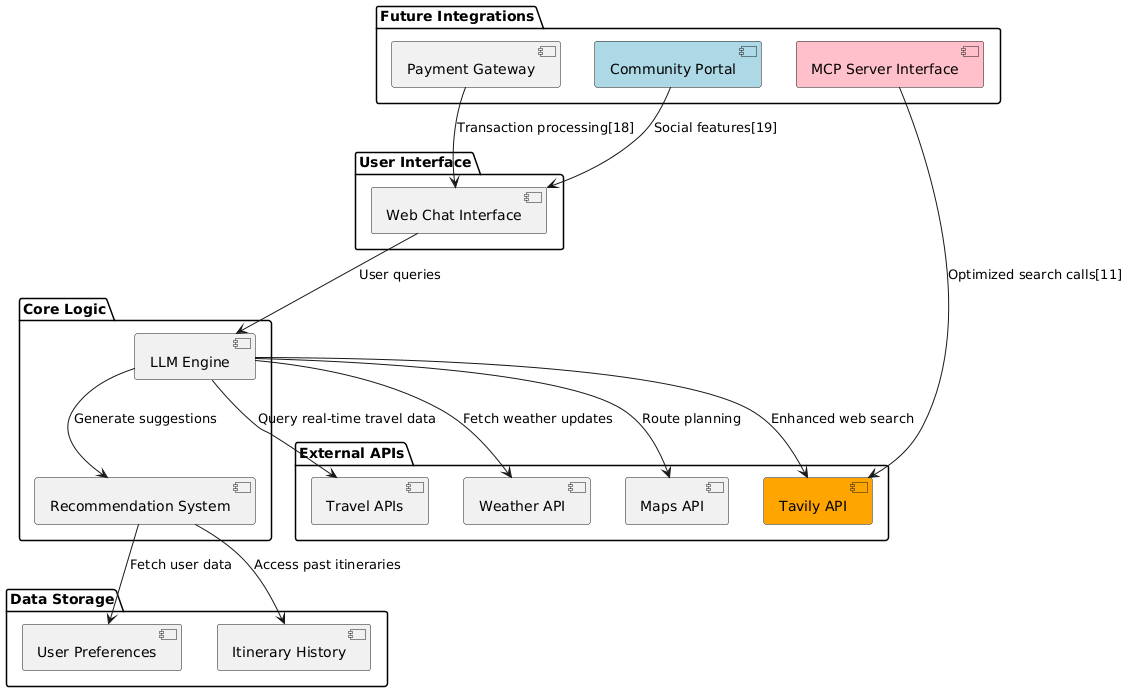

The diagram above was rendered by PlantUML. Its source (embedded in the PNG):
@startuml
package "User Interface" {
  [Web Chat Interface] as ChatUI
}

package "Core Logic" {
  [LLM Engine] as LLM
  [Recommendation System] as Recommendation
}

package "External APIs" {
  [Travel APIs] as TravelAPIs
  [Weather API] as WeatherAPI
  [Maps API] as MapsAPI
  [Tavily API] as Tavily #orange
}

package "Data Storage" {
  [User Preferences] as Preferences
  [Itinerary History] as History
}

package "Future Integrations" {
  [Payment Gateway] as Payments
  [Community Portal] as Community #lightblue
  [MCP Server Interface] as MCPInterface #pink
}

' Relationships
ChatUI --> LLM : User queries
LLM --> Recommendation : Generate suggestions
Recommendation --> Preferences : Fetch user data
Recommendation --> History : Access past itineraries

LLM --> TravelAPIs : Query real-time travel data
LLM --> WeatherAPI : Fetch weather updates
LLM --> MapsAPI : Route planning
LLM --> Tavily : Enhanced web search

Payments --> ChatUI : Transaction processing[18]
Community --> ChatUI : Social features[19]
MCPInterface --> Tavily : Optimized search calls[11]
@enduml